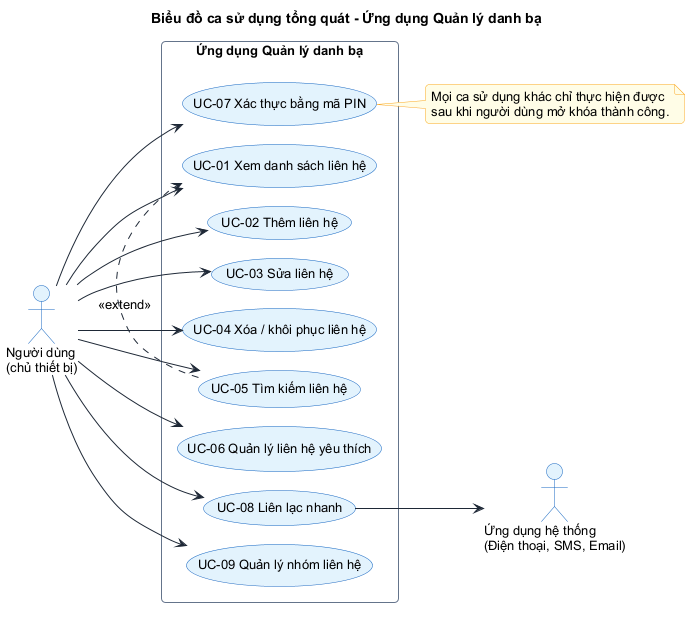

The diagram above was rendered by PlantUML. Its source (embedded in the PNG):
@startuml usecase_tong_quat
!pragma layout smetana
!include style.iuml
left to right direction
title Biểu đồ ca sử dụng tổng quát - Ứng dụng Quản lý danh bạ

actor "Người dùng\n(chủ thiết bị)" as User
actor "Ứng dụng hệ thống\n(Điện thoại, SMS, Email)" as Sys

rectangle "Ứng dụng Quản lý danh bạ" {
  usecase "UC-07 Xác thực bằng mã PIN" as UC07
  usecase "UC-01 Xem danh sách liên hệ" as UC01
  usecase "UC-02 Thêm liên hệ" as UC02
  usecase "UC-03 Sửa liên hệ" as UC03
  usecase "UC-04 Xóa / khôi phục liên hệ" as UC04
  usecase "UC-05 Tìm kiếm liên hệ" as UC05
  usecase "UC-06 Quản lý liên hệ yêu thích" as UC06
  usecase "UC-08 Liên lạc nhanh" as UC08
  usecase "UC-09 Quản lý nhóm liên hệ" as UC09
}

User --> UC07
User --> UC01
User --> UC02
User --> UC03
User --> UC04
User --> UC05
User --> UC06
User --> UC08
User --> UC09
UC08 --> Sys

UC05 .> UC01 : <<extend>>
note right of UC07
  Mọi ca sử dụng khác chỉ thực hiện được
  sau khi người dùng mở khóa thành công.
end note
@enduml